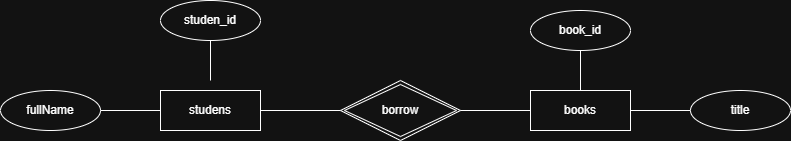

The diagram above was exported from draw.io. Its source (the exported page's mxGraphModel, read from the mxfile embedded in the PNG):
<mxGraphModel dx="2241" dy="897" grid="1" gridSize="10" guides="1" tooltips="1" connect="1" arrows="1" fold="1" page="1" pageScale="1" pageWidth="827" pageHeight="1169" math="0" shadow="0">
  <root>
    <mxCell id="0" />
    <mxCell id="1" parent="0" />
    <mxCell id="2N-T5_0NmTFvyJWrBLbW-1" parent="1" style="ellipse;whiteSpace=wrap;html=1;align=center;" value="studen_id" vertex="1">
      <mxGeometry height="40" width="100" x="150" y="100" as="geometry" />
    </mxCell>
    <mxCell id="2N-T5_0NmTFvyJWrBLbW-2" parent="1" style="ellipse;whiteSpace=wrap;html=1;align=center;" value="fullName" vertex="1">
      <mxGeometry height="40" width="100" x="-10" y="190" as="geometry" />
    </mxCell>
    <mxCell id="2N-T5_0NmTFvyJWrBLbW-3" parent="1" style="whiteSpace=wrap;html=1;align=center;" value="studens" vertex="1">
      <mxGeometry height="40" width="100" x="150" y="190" as="geometry" />
    </mxCell>
    <mxCell id="2N-T5_0NmTFvyJWrBLbW-5" parent="1" style="shape=rhombus;double=1;perimeter=rhombusPerimeter;whiteSpace=wrap;html=1;align=center;" value="borrow" vertex="1">
      <mxGeometry height="60" width="120" x="330" y="180" as="geometry" />
    </mxCell>
    <mxCell id="2N-T5_0NmTFvyJWrBLbW-7" parent="1" style="whiteSpace=wrap;html=1;align=center;" value="books" vertex="1">
      <mxGeometry height="40" width="100" x="520" y="190" as="geometry" />
    </mxCell>
    <mxCell id="2N-T5_0NmTFvyJWrBLbW-8" parent="1" style="ellipse;whiteSpace=wrap;html=1;align=center;" value="book_id" vertex="1">
      <mxGeometry height="40" width="100" x="520" y="110" as="geometry" />
    </mxCell>
    <mxCell id="2N-T5_0NmTFvyJWrBLbW-9" parent="1" style="ellipse;whiteSpace=wrap;html=1;align=center;" value="title" vertex="1">
      <mxGeometry height="40" width="100" x="680" y="190" as="geometry" />
    </mxCell>
    <mxCell id="2N-T5_0NmTFvyJWrBLbW-10" edge="1" parent="1" source="2N-T5_0NmTFvyJWrBLbW-2" style="endArrow=none;html=1;rounded=0;exitX=1;exitY=0.5;exitDx=0;exitDy=0;entryX=0;entryY=0.5;entryDx=0;entryDy=0;" target="2N-T5_0NmTFvyJWrBLbW-3" value="">
      <mxGeometry relative="1" as="geometry">
        <mxPoint x="330" y="460" as="sourcePoint" />
        <mxPoint x="490" y="460" as="targetPoint" />
      </mxGeometry>
    </mxCell>
    <mxCell id="2N-T5_0NmTFvyJWrBLbW-11" edge="1" parent="1" source="2N-T5_0NmTFvyJWrBLbW-3" style="endArrow=none;html=1;rounded=0;exitX=1;exitY=0.5;exitDx=0;exitDy=0;entryX=0;entryY=0.5;entryDx=0;entryDy=0;" target="2N-T5_0NmTFvyJWrBLbW-5" value="">
      <mxGeometry relative="1" as="geometry">
        <mxPoint x="270" y="210" as="sourcePoint" />
        <mxPoint x="330" y="210" as="targetPoint" />
      </mxGeometry>
    </mxCell>
    <mxCell id="2N-T5_0NmTFvyJWrBLbW-12" edge="1" parent="1" source="2N-T5_0NmTFvyJWrBLbW-5" style="endArrow=none;html=1;rounded=0;exitX=1;exitY=0.5;exitDx=0;exitDy=0;entryX=0;entryY=0.5;entryDx=0;entryDy=0;" target="2N-T5_0NmTFvyJWrBLbW-7" value="">
      <mxGeometry relative="1" as="geometry">
        <mxPoint x="480" y="210" as="sourcePoint" />
        <mxPoint x="540" y="210" as="targetPoint" />
      </mxGeometry>
    </mxCell>
    <mxCell id="2N-T5_0NmTFvyJWrBLbW-13" edge="1" parent="1" source="2N-T5_0NmTFvyJWrBLbW-7" style="endArrow=none;html=1;rounded=0;exitX=1;exitY=0.5;exitDx=0;exitDy=0;entryX=0;entryY=0.5;entryDx=0;entryDy=0;" target="2N-T5_0NmTFvyJWrBLbW-9" value="">
      <mxGeometry relative="1" as="geometry">
        <mxPoint x="650" y="230" as="sourcePoint" />
        <mxPoint x="710" y="230" as="targetPoint" />
      </mxGeometry>
    </mxCell>
    <mxCell id="2N-T5_0NmTFvyJWrBLbW-14" edge="1" parent="1" source="2N-T5_0NmTFvyJWrBLbW-1" style="endArrow=none;html=1;rounded=0;exitX=0.5;exitY=1;exitDx=0;exitDy=0;" value="">
      <mxGeometry relative="1" as="geometry">
        <mxPoint x="250" y="170" as="sourcePoint" />
        <mxPoint x="200" y="180" as="targetPoint" />
      </mxGeometry>
    </mxCell>
    <mxCell id="2N-T5_0NmTFvyJWrBLbW-15" edge="1" parent="1" source="2N-T5_0NmTFvyJWrBLbW-8" style="endArrow=none;html=1;rounded=0;exitX=0.5;exitY=1;exitDx=0;exitDy=0;entryX=0.5;entryY=0;entryDx=0;entryDy=0;" target="2N-T5_0NmTFvyJWrBLbW-7" value="">
      <mxGeometry relative="1" as="geometry">
        <mxPoint x="660" y="140" as="sourcePoint" />
        <mxPoint x="580" y="180" as="targetPoint" />
      </mxGeometry>
    </mxCell>
  </root>
</mxGraphModel>